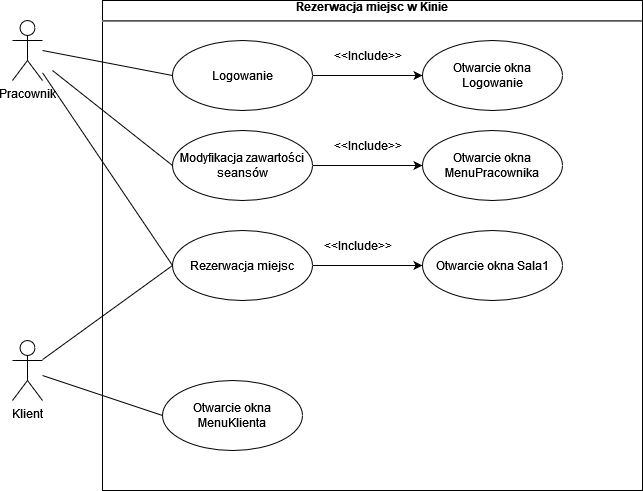

The diagram above was exported from draw.io. Its source (the exported page's mxGraphModel, read from the mxfile embedded in the PNG):
<mxGraphModel dx="382" dy="414" grid="1" gridSize="10" guides="1" tooltips="1" connect="1" arrows="1" fold="1" page="1" pageScale="1" pageWidth="827" pageHeight="1169" math="0" shadow="0">
  <root>
    <mxCell id="0" />
    <mxCell id="1" parent="0" />
    <mxCell id="SgxBDOkcxZyOmWw-nVno-2" value="&lt;div align=&quot;center&quot;&gt;&lt;b&gt;Rezerwacja miejsc w Kinie&lt;/b&gt;&lt;br&gt;&lt;/div&gt;&lt;hr&gt;&lt;p style=&quot;margin:0px;margin-left:8px;&quot;&gt;&lt;br&gt;&lt;/p&gt;" style="verticalAlign=top;align=left;overflow=fill;fontSize=12;fontFamily=Helvetica;html=1;" vertex="1" parent="1">
      <mxGeometry x="130" y="100" width="540" height="490" as="geometry" />
    </mxCell>
    <mxCell id="SgxBDOkcxZyOmWw-nVno-3" value="&lt;div&gt;Pracownik&lt;/div&gt;&lt;div&gt;&lt;br&gt;&lt;/div&gt;" style="shape=umlActor;verticalLabelPosition=bottom;verticalAlign=top;html=1;" vertex="1" parent="1">
      <mxGeometry x="40" y="120" width="30" height="60" as="geometry" />
    </mxCell>
    <mxCell id="SgxBDOkcxZyOmWw-nVno-8" style="edgeStyle=orthogonalEdgeStyle;rounded=0;orthogonalLoop=1;jettySize=auto;html=1;" edge="1" parent="1" source="SgxBDOkcxZyOmWw-nVno-6" target="SgxBDOkcxZyOmWw-nVno-7">
      <mxGeometry relative="1" as="geometry" />
    </mxCell>
    <mxCell id="SgxBDOkcxZyOmWw-nVno-6" value="Logowanie" style="ellipse;whiteSpace=wrap;html=1;" vertex="1" parent="1">
      <mxGeometry x="200" y="140" width="140" height="70" as="geometry" />
    </mxCell>
    <mxCell id="SgxBDOkcxZyOmWw-nVno-7" value="Otwarcie okna Logowanie" style="ellipse;whiteSpace=wrap;html=1;" vertex="1" parent="1">
      <mxGeometry x="450" y="140" width="140" height="70" as="geometry" />
    </mxCell>
    <mxCell id="SgxBDOkcxZyOmWw-nVno-9" value="&amp;lt;&amp;lt;Include&amp;gt;&amp;gt;" style="text;html=1;align=center;verticalAlign=middle;resizable=0;points=[];autosize=1;strokeColor=none;fillColor=none;" vertex="1" parent="1">
      <mxGeometry x="350" y="140" width="90" height="30" as="geometry" />
    </mxCell>
    <mxCell id="SgxBDOkcxZyOmWw-nVno-13" style="edgeStyle=orthogonalEdgeStyle;rounded=0;orthogonalLoop=1;jettySize=auto;html=1;entryX=0;entryY=0.5;entryDx=0;entryDy=0;" edge="1" parent="1" source="SgxBDOkcxZyOmWw-nVno-11" target="SgxBDOkcxZyOmWw-nVno-12">
      <mxGeometry relative="1" as="geometry" />
    </mxCell>
    <mxCell id="SgxBDOkcxZyOmWw-nVno-11" value="Modyfikacja zawartości seansów" style="ellipse;whiteSpace=wrap;html=1;" vertex="1" parent="1">
      <mxGeometry x="200" y="230" width="140" height="70" as="geometry" />
    </mxCell>
    <mxCell id="SgxBDOkcxZyOmWw-nVno-12" value="Otwarcie okna MenuPracownika" style="ellipse;whiteSpace=wrap;html=1;" vertex="1" parent="1">
      <mxGeometry x="450" y="230" width="140" height="70" as="geometry" />
    </mxCell>
    <mxCell id="SgxBDOkcxZyOmWw-nVno-14" value="&amp;lt;&amp;lt;Include&amp;gt;&amp;gt;" style="text;html=1;align=center;verticalAlign=middle;resizable=0;points=[];autosize=1;strokeColor=none;fillColor=none;" vertex="1" parent="1">
      <mxGeometry x="350" y="230" width="90" height="30" as="geometry" />
    </mxCell>
    <mxCell id="SgxBDOkcxZyOmWw-nVno-17" style="edgeStyle=orthogonalEdgeStyle;rounded=0;orthogonalLoop=1;jettySize=auto;html=1;exitX=1;exitY=0.5;exitDx=0;exitDy=0;" edge="1" parent="1" source="SgxBDOkcxZyOmWw-nVno-15" target="SgxBDOkcxZyOmWw-nVno-16">
      <mxGeometry relative="1" as="geometry" />
    </mxCell>
    <mxCell id="SgxBDOkcxZyOmWw-nVno-15" value="Rezerwacja miejsc" style="ellipse;whiteSpace=wrap;html=1;" vertex="1" parent="1">
      <mxGeometry x="200" y="330" width="140" height="70" as="geometry" />
    </mxCell>
    <mxCell id="SgxBDOkcxZyOmWw-nVno-16" value="Otwarcie okna Sala1" style="ellipse;whiteSpace=wrap;html=1;" vertex="1" parent="1">
      <mxGeometry x="450" y="330" width="140" height="70" as="geometry" />
    </mxCell>
    <mxCell id="SgxBDOkcxZyOmWw-nVno-18" value="&amp;lt;&amp;lt;Include&amp;gt;&amp;gt;" style="text;html=1;align=center;verticalAlign=middle;resizable=0;points=[];autosize=1;strokeColor=none;fillColor=none;" vertex="1" parent="1">
      <mxGeometry x="340" y="330" width="90" height="30" as="geometry" />
    </mxCell>
    <mxCell id="SgxBDOkcxZyOmWw-nVno-19" value="" style="endArrow=none;html=1;rounded=0;exitX=0;exitY=0.5;exitDx=0;exitDy=0;" edge="1" parent="1" source="SgxBDOkcxZyOmWw-nVno-6">
      <mxGeometry width="50" height="50" relative="1" as="geometry">
        <mxPoint x="200" y="370" as="sourcePoint" />
        <mxPoint x="70" y="150" as="targetPoint" />
      </mxGeometry>
    </mxCell>
    <mxCell id="SgxBDOkcxZyOmWw-nVno-20" value="" style="endArrow=none;html=1;rounded=0;entryX=0;entryY=0.5;entryDx=0;entryDy=0;" edge="1" parent="1" target="SgxBDOkcxZyOmWw-nVno-11">
      <mxGeometry width="50" height="50" relative="1" as="geometry">
        <mxPoint x="80" y="170" as="sourcePoint" />
        <mxPoint x="250" y="270" as="targetPoint" />
      </mxGeometry>
    </mxCell>
    <mxCell id="SgxBDOkcxZyOmWw-nVno-21" value="" style="endArrow=none;html=1;rounded=0;exitX=0;exitY=0.5;exitDx=0;exitDy=0;" edge="1" parent="1" source="SgxBDOkcxZyOmWw-nVno-15" target="SgxBDOkcxZyOmWw-nVno-3">
      <mxGeometry width="50" height="50" relative="1" as="geometry">
        <mxPoint x="200" y="320" as="sourcePoint" />
        <mxPoint x="250" y="270" as="targetPoint" />
      </mxGeometry>
    </mxCell>
    <mxCell id="SgxBDOkcxZyOmWw-nVno-22" value="Klient" style="shape=umlActor;verticalLabelPosition=bottom;verticalAlign=top;html=1;outlineConnect=0;" vertex="1" parent="1">
      <mxGeometry x="40" y="440" width="30" height="60" as="geometry" />
    </mxCell>
    <mxCell id="SgxBDOkcxZyOmWw-nVno-24" value="Otwarcie okna MenuKlienta" style="ellipse;whiteSpace=wrap;html=1;" vertex="1" parent="1">
      <mxGeometry x="190" y="480" width="140" height="70" as="geometry" />
    </mxCell>
    <mxCell id="SgxBDOkcxZyOmWw-nVno-25" value="" style="endArrow=none;html=1;rounded=0;entryX=0;entryY=0.5;entryDx=0;entryDy=0;" edge="1" parent="1" source="SgxBDOkcxZyOmWw-nVno-22" target="SgxBDOkcxZyOmWw-nVno-24">
      <mxGeometry width="50" height="50" relative="1" as="geometry">
        <mxPoint x="460" y="390" as="sourcePoint" />
        <mxPoint x="510" y="340" as="targetPoint" />
      </mxGeometry>
    </mxCell>
    <mxCell id="SgxBDOkcxZyOmWw-nVno-26" value="" style="endArrow=none;html=1;rounded=0;entryX=0;entryY=0.5;entryDx=0;entryDy=0;" edge="1" parent="1" source="SgxBDOkcxZyOmWw-nVno-22" target="SgxBDOkcxZyOmWw-nVno-15">
      <mxGeometry width="50" height="50" relative="1" as="geometry">
        <mxPoint x="70" y="500" as="sourcePoint" />
        <mxPoint x="510" y="340" as="targetPoint" />
      </mxGeometry>
    </mxCell>
  </root>
</mxGraphModel>